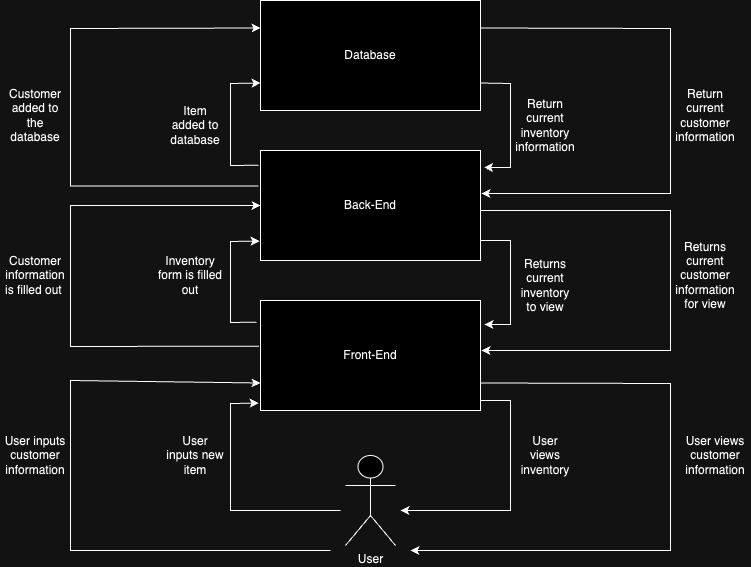

The diagram above was exported from draw.io. Its source (the exported page's mxGraphModel, read from the mxfile embedded in the PNG):
<mxGraphModel dx="976" dy="725" grid="1" gridSize="10" guides="1" tooltips="1" connect="1" arrows="1" fold="1" page="1" pageScale="1" pageWidth="827" pageHeight="1169" math="0" shadow="0">
  <root>
    <mxCell id="WIyWlLk6GJQsqaUBKTNV-0" />
    <mxCell id="WIyWlLk6GJQsqaUBKTNV-1" parent="WIyWlLk6GJQsqaUBKTNV-0" />
    <mxCell id="hAVhFvFC0QppllqtLfyW-21" value="Database" style="rounded=0;whiteSpace=wrap;html=1;" vertex="1" parent="WIyWlLk6GJQsqaUBKTNV-1">
      <mxGeometry x="270" y="40" width="220" height="110" as="geometry" />
    </mxCell>
    <mxCell id="hAVhFvFC0QppllqtLfyW-24" value="User" style="shape=umlActor;verticalLabelPosition=bottom;verticalAlign=top;html=1;outlineConnect=0;" vertex="1" parent="WIyWlLk6GJQsqaUBKTNV-1">
      <mxGeometry x="355" y="495" width="50" height="90" as="geometry" />
    </mxCell>
    <mxCell id="hAVhFvFC0QppllqtLfyW-27" value="" style="endArrow=classic;html=1;rounded=0;exitX=1;exitY=0.75;exitDx=0;exitDy=0;entryX=1.016;entryY=0.154;entryDx=0;entryDy=0;entryPerimeter=0;" edge="1" parent="WIyWlLk6GJQsqaUBKTNV-1" source="hAVhFvFC0QppllqtLfyW-21" target="hAVhFvFC0QppllqtLfyW-38">
      <mxGeometry width="50" height="50" relative="1" as="geometry">
        <mxPoint x="560" y="460" as="sourcePoint" />
        <mxPoint x="500" y="490" as="targetPoint" />
        <Array as="points">
          <mxPoint x="520" y="123" />
          <mxPoint x="520" y="170" />
          <mxPoint x="520" y="207" />
        </Array>
      </mxGeometry>
    </mxCell>
    <mxCell id="hAVhFvFC0QppllqtLfyW-28" value="" style="endArrow=classic;html=1;rounded=0;" edge="1" parent="WIyWlLk6GJQsqaUBKTNV-1">
      <mxGeometry width="50" height="50" relative="1" as="geometry">
        <mxPoint x="490" y="440" as="sourcePoint" />
        <mxPoint x="410" y="550" as="targetPoint" />
        <Array as="points">
          <mxPoint x="520" y="440" />
          <mxPoint x="520" y="550" />
        </Array>
      </mxGeometry>
    </mxCell>
    <mxCell id="hAVhFvFC0QppllqtLfyW-29" value="Return current customer information" style="text;html=1;align=center;verticalAlign=middle;whiteSpace=wrap;rounded=0;" vertex="1" parent="WIyWlLk6GJQsqaUBKTNV-1">
      <mxGeometry x="690" y="140" width="50" height="30" as="geometry" />
    </mxCell>
    <mxCell id="hAVhFvFC0QppllqtLfyW-30" value="Returns current customer information for view" style="text;html=1;align=center;verticalAlign=middle;whiteSpace=wrap;rounded=0;" vertex="1" parent="WIyWlLk6GJQsqaUBKTNV-1">
      <mxGeometry x="680" y="300" width="70" height="30" as="geometry" />
    </mxCell>
    <mxCell id="hAVhFvFC0QppllqtLfyW-31" value="User views customer information" style="text;html=1;align=center;verticalAlign=middle;whiteSpace=wrap;rounded=0;" vertex="1" parent="WIyWlLk6GJQsqaUBKTNV-1">
      <mxGeometry x="690" y="480" width="70" height="30" as="geometry" />
    </mxCell>
    <mxCell id="hAVhFvFC0QppllqtLfyW-32" value="" style="endArrow=classic;html=1;rounded=0;entryX=-0.008;entryY=0.933;entryDx=0;entryDy=0;entryPerimeter=0;" edge="1" parent="WIyWlLk6GJQsqaUBKTNV-1" target="hAVhFvFC0QppllqtLfyW-39">
      <mxGeometry width="50" height="50" relative="1" as="geometry">
        <mxPoint x="350" y="550" as="sourcePoint" />
        <mxPoint x="230" y="460" as="targetPoint" />
        <Array as="points">
          <mxPoint x="240" y="550" />
          <mxPoint x="240" y="443" />
        </Array>
      </mxGeometry>
    </mxCell>
    <mxCell id="hAVhFvFC0QppllqtLfyW-33" value="User inputs customer information" style="text;html=1;align=center;verticalAlign=middle;whiteSpace=wrap;rounded=0;" vertex="1" parent="WIyWlLk6GJQsqaUBKTNV-1">
      <mxGeometry x="10" y="480" width="70" height="30" as="geometry" />
    </mxCell>
    <mxCell id="hAVhFvFC0QppllqtLfyW-38" value="Back-End" style="rounded=0;whiteSpace=wrap;html=1;" vertex="1" parent="WIyWlLk6GJQsqaUBKTNV-1">
      <mxGeometry x="270" y="190" width="220" height="110" as="geometry" />
    </mxCell>
    <mxCell id="hAVhFvFC0QppllqtLfyW-39" value="Front-End" style="rounded=0;whiteSpace=wrap;html=1;" vertex="1" parent="WIyWlLk6GJQsqaUBKTNV-1">
      <mxGeometry x="270" y="340" width="220" height="110" as="geometry" />
    </mxCell>
    <mxCell id="hAVhFvFC0QppllqtLfyW-40" value="" style="endArrow=classic;html=1;rounded=0;exitX=1;exitY=0.75;exitDx=0;exitDy=0;entryX=1.016;entryY=0.154;entryDx=0;entryDy=0;entryPerimeter=0;" edge="1" parent="WIyWlLk6GJQsqaUBKTNV-1">
      <mxGeometry width="50" height="50" relative="1" as="geometry">
        <mxPoint x="490" y="280" as="sourcePoint" />
        <mxPoint x="494" y="364" as="targetPoint" />
        <Array as="points">
          <mxPoint x="520" y="280" />
          <mxPoint x="520" y="320" />
          <mxPoint x="520" y="364" />
        </Array>
      </mxGeometry>
    </mxCell>
    <mxCell id="hAVhFvFC0QppllqtLfyW-41" value="" style="endArrow=classic;html=1;rounded=0;exitX=-0.018;exitY=0.197;exitDx=0;exitDy=0;exitPerimeter=0;entryX=-0.004;entryY=0.823;entryDx=0;entryDy=0;entryPerimeter=0;" edge="1" parent="WIyWlLk6GJQsqaUBKTNV-1" source="hAVhFvFC0QppllqtLfyW-39" target="hAVhFvFC0QppllqtLfyW-38">
      <mxGeometry width="50" height="50" relative="1" as="geometry">
        <mxPoint x="500" y="410" as="sourcePoint" />
        <mxPoint x="240" y="290" as="targetPoint" />
        <Array as="points">
          <mxPoint x="240" y="362" />
          <mxPoint x="240" y="281" />
        </Array>
      </mxGeometry>
    </mxCell>
    <mxCell id="hAVhFvFC0QppllqtLfyW-44" value="Customer information is filled out&amp;nbsp;" style="text;html=1;align=center;verticalAlign=middle;whiteSpace=wrap;rounded=0;" vertex="1" parent="WIyWlLk6GJQsqaUBKTNV-1">
      <mxGeometry x="10" y="300" width="70" height="30" as="geometry" />
    </mxCell>
    <mxCell id="hAVhFvFC0QppllqtLfyW-46" value="" style="endArrow=classic;html=1;rounded=0;exitX=-0.009;exitY=0.134;exitDx=0;exitDy=0;exitPerimeter=0;entryX=0;entryY=0.75;entryDx=0;entryDy=0;" edge="1" parent="WIyWlLk6GJQsqaUBKTNV-1" source="hAVhFvFC0QppllqtLfyW-38" target="hAVhFvFC0QppllqtLfyW-21">
      <mxGeometry width="50" height="50" relative="1" as="geometry">
        <mxPoint x="180" y="150" as="sourcePoint" />
        <mxPoint x="230" y="100" as="targetPoint" />
        <Array as="points">
          <mxPoint x="240" y="205" />
          <mxPoint x="240" y="123" />
        </Array>
      </mxGeometry>
    </mxCell>
    <mxCell id="hAVhFvFC0QppllqtLfyW-47" value="Customer added to the database" style="text;html=1;align=center;verticalAlign=middle;whiteSpace=wrap;rounded=0;" vertex="1" parent="WIyWlLk6GJQsqaUBKTNV-1">
      <mxGeometry x="15" y="140" width="60" height="30" as="geometry" />
    </mxCell>
    <mxCell id="hAVhFvFC0QppllqtLfyW-48" value="" style="endArrow=classic;html=1;rounded=0;exitX=1;exitY=0.25;exitDx=0;exitDy=0;entryX=1.004;entryY=0.392;entryDx=0;entryDy=0;entryPerimeter=0;" edge="1" parent="WIyWlLk6GJQsqaUBKTNV-1" source="hAVhFvFC0QppllqtLfyW-21" target="hAVhFvFC0QppllqtLfyW-38">
      <mxGeometry width="50" height="50" relative="1" as="geometry">
        <mxPoint x="680" y="70" as="sourcePoint" />
        <mxPoint x="680" y="290" as="targetPoint" />
        <Array as="points">
          <mxPoint x="680" y="68" />
          <mxPoint x="680" y="233" />
        </Array>
      </mxGeometry>
    </mxCell>
    <mxCell id="hAVhFvFC0QppllqtLfyW-49" value="Return current inventory information" style="text;html=1;align=center;verticalAlign=middle;whiteSpace=wrap;rounded=0;" vertex="1" parent="WIyWlLk6GJQsqaUBKTNV-1">
      <mxGeometry x="525" y="150" width="60" height="30" as="geometry" />
    </mxCell>
    <mxCell id="hAVhFvFC0QppllqtLfyW-51" value="" style="endArrow=classic;html=1;rounded=0;exitX=1;exitY=0.25;exitDx=0;exitDy=0;" edge="1" parent="WIyWlLk6GJQsqaUBKTNV-1">
      <mxGeometry width="50" height="50" relative="1" as="geometry">
        <mxPoint x="490" y="250" as="sourcePoint" />
        <mxPoint x="491" y="390" as="targetPoint" />
        <Array as="points">
          <mxPoint x="680" y="250" />
          <mxPoint x="680" y="390" />
        </Array>
      </mxGeometry>
    </mxCell>
    <mxCell id="hAVhFvFC0QppllqtLfyW-52" value="Returns current inventory to view" style="text;html=1;align=center;verticalAlign=middle;whiteSpace=wrap;rounded=0;" vertex="1" parent="WIyWlLk6GJQsqaUBKTNV-1">
      <mxGeometry x="525" y="310" width="60" height="30" as="geometry" />
    </mxCell>
    <mxCell id="hAVhFvFC0QppllqtLfyW-53" value="" style="endArrow=classic;html=1;rounded=0;exitX=1;exitY=0.75;exitDx=0;exitDy=0;" edge="1" parent="WIyWlLk6GJQsqaUBKTNV-1" source="hAVhFvFC0QppllqtLfyW-39">
      <mxGeometry width="50" height="50" relative="1" as="geometry">
        <mxPoint x="450" y="360" as="sourcePoint" />
        <mxPoint x="420" y="590" as="targetPoint" />
        <Array as="points">
          <mxPoint x="680" y="423" />
          <mxPoint x="680" y="590" />
        </Array>
      </mxGeometry>
    </mxCell>
    <mxCell id="hAVhFvFC0QppllqtLfyW-54" value="User views inventory" style="text;html=1;align=center;verticalAlign=middle;whiteSpace=wrap;rounded=0;" vertex="1" parent="WIyWlLk6GJQsqaUBKTNV-1">
      <mxGeometry x="525" y="480" width="60" height="30" as="geometry" />
    </mxCell>
    <mxCell id="hAVhFvFC0QppllqtLfyW-55" value="" style="endArrow=classic;html=1;rounded=0;entryX=0;entryY=0.75;entryDx=0;entryDy=0;" edge="1" parent="WIyWlLk6GJQsqaUBKTNV-1" target="hAVhFvFC0QppllqtLfyW-39">
      <mxGeometry width="50" height="50" relative="1" as="geometry">
        <mxPoint x="340" y="590" as="sourcePoint" />
        <mxPoint x="300" y="320" as="targetPoint" />
        <Array as="points">
          <mxPoint x="80" y="590" />
          <mxPoint x="80" y="420" />
        </Array>
      </mxGeometry>
    </mxCell>
    <mxCell id="hAVhFvFC0QppllqtLfyW-56" value="User inputs new item" style="text;html=1;align=center;verticalAlign=middle;whiteSpace=wrap;rounded=0;" vertex="1" parent="WIyWlLk6GJQsqaUBKTNV-1">
      <mxGeometry x="175" y="480" width="60" height="30" as="geometry" />
    </mxCell>
    <mxCell id="hAVhFvFC0QppllqtLfyW-58" value="" style="endArrow=classic;html=1;rounded=0;exitX=-0.007;exitY=0.415;exitDx=0;exitDy=0;exitPerimeter=0;" edge="1" parent="WIyWlLk6GJQsqaUBKTNV-1" source="hAVhFvFC0QppllqtLfyW-39" target="hAVhFvFC0QppllqtLfyW-38">
      <mxGeometry width="50" height="50" relative="1" as="geometry">
        <mxPoint x="170" y="380" as="sourcePoint" />
        <mxPoint x="120" y="240" as="targetPoint" />
        <Array as="points">
          <mxPoint x="80" y="386" />
          <mxPoint x="80" y="245" />
        </Array>
      </mxGeometry>
    </mxCell>
    <mxCell id="hAVhFvFC0QppllqtLfyW-59" value="Inventory form is filled out" style="text;html=1;align=center;verticalAlign=middle;whiteSpace=wrap;rounded=0;" vertex="1" parent="WIyWlLk6GJQsqaUBKTNV-1">
      <mxGeometry x="165" y="300" width="70" height="30" as="geometry" />
    </mxCell>
    <mxCell id="hAVhFvFC0QppllqtLfyW-60" value="" style="endArrow=classic;html=1;rounded=0;exitX=-0.007;exitY=0.415;exitDx=0;exitDy=0;exitPerimeter=0;entryX=0;entryY=0.25;entryDx=0;entryDy=0;" edge="1" parent="WIyWlLk6GJQsqaUBKTNV-1" target="hAVhFvFC0QppllqtLfyW-21">
      <mxGeometry width="50" height="50" relative="1" as="geometry">
        <mxPoint x="268" y="225.5" as="sourcePoint" />
        <mxPoint x="270" y="84.5" as="targetPoint" />
        <Array as="points">
          <mxPoint x="80" y="225.5" />
          <mxPoint x="80" y="68" />
        </Array>
      </mxGeometry>
    </mxCell>
    <mxCell id="hAVhFvFC0QppllqtLfyW-62" value="Item added to database" style="text;html=1;align=center;verticalAlign=middle;whiteSpace=wrap;rounded=0;" vertex="1" parent="WIyWlLk6GJQsqaUBKTNV-1">
      <mxGeometry x="175" y="150" width="60" height="30" as="geometry" />
    </mxCell>
  </root>
</mxGraphModel>